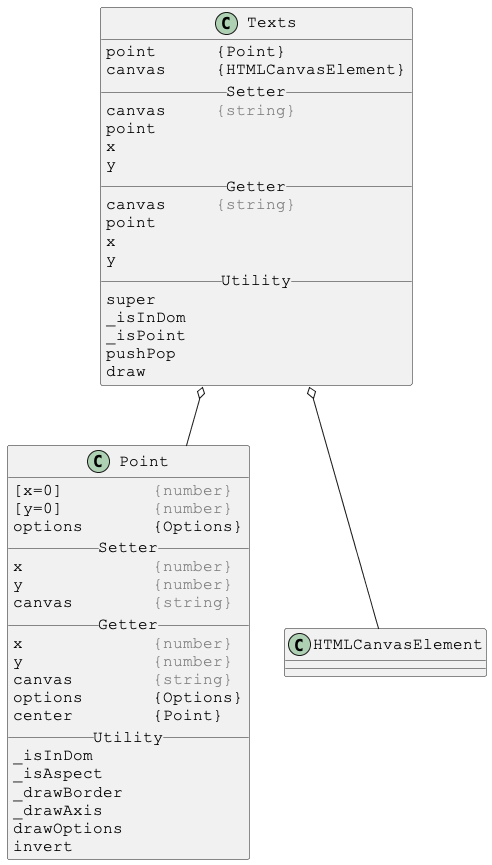

The diagram above was rendered by PlantUML. Its source (embedded in the PNG):
@startuml

skinparam DefaultFontSize 16
skinparam DefaultFontName Courier New

class Texts {
point      {Point}
canvas     {HTMLCanvasElement}
__ Setter __
canvas     <color:gray>{string}</color>
point
x
y
__ Getter __
canvas     <color:gray>{string}</color>
point
x
y
__ Utility __
super
_isInDom
_isPoint
pushPop
draw
}

Texts o-- Point
Texts o-- HTMLCanvasElement



skinparam DefaultFontSize 16
skinparam DefaultFontName Courier New

class Point {
[x=0]         <color:gray>{number}</color>
[y=0]         <color:gray>{number}</color>
options       {Options}
__ Setter __
x             <color:gray>{number}</color>
y             <color:gray>{number}</color>
canvas        <color:gray>{string}</color>
__ Getter __
x             <color:gray>{number}</color>
y             <color:gray>{number}</color>
canvas        <color:gray>{string}</color>
options       {Options}
center        {Point}
__ Utility __
_isInDom
_isAspect
_drawBorder
_drawAxis
drawOptions
invert
}

@enduml